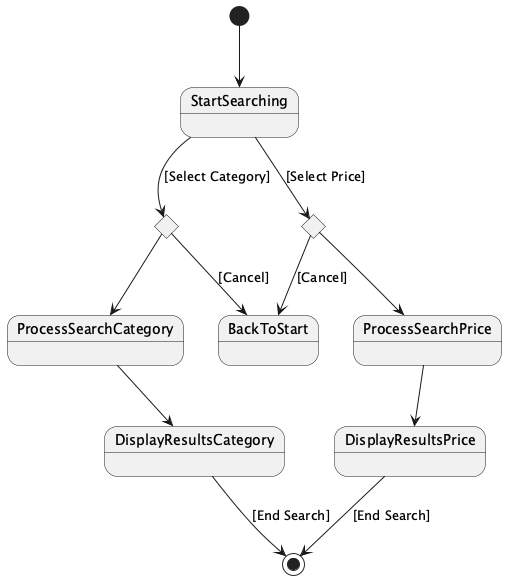

The diagram above was rendered by PlantUML. Its source (embedded in the PNG):
@startuml
[*] --> StartSearching

state StartSearching
StartSearching --> SelectCategoryFilter : [Select Category]
StartSearching --> SelectPriceRange : [Select Price]

state SelectCategoryFilter <<choice>>
SelectCategoryFilter --> ProcessSearchCategory
SelectCategoryFilter --> BackToStart : [Cancel]

state ProcessSearchCategory
ProcessSearchCategory --> DisplayResultsCategory

state DisplayResultsCategory
DisplayResultsCategory --> [*] : [End Search]

state SelectPriceRange <<choice>>
SelectPriceRange --> ProcessSearchPrice
SelectPriceRange --> BackToStart : [Cancel]

state ProcessSearchPrice
ProcessSearchPrice --> DisplayResultsPrice

state DisplayResultsPrice
DisplayResultsPrice --> [*] : [End Search]
@enduml